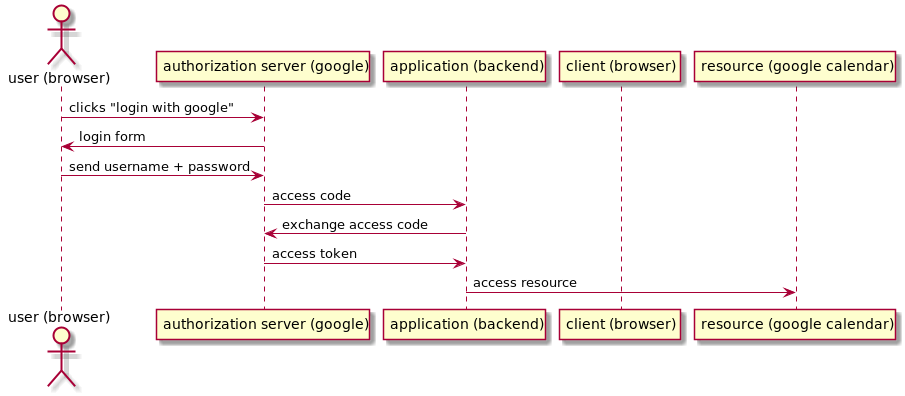

The diagram above was rendered by PlantUML. Its source (embedded in the PNG):
@startuml
actor "user (browser)" as user
participant "authorization server (google)" as auth
participant "application (backend)" as app
participant "client (browser)" as client
participant "resource (google calendar)" as resource

user -> auth: clicks "login with google"
auth -> user: login form
user -> auth: send username + password
auth -> app: access code
app -> auth: exchange access code
auth -> app: access token
app -> resource: access resource

@enduml